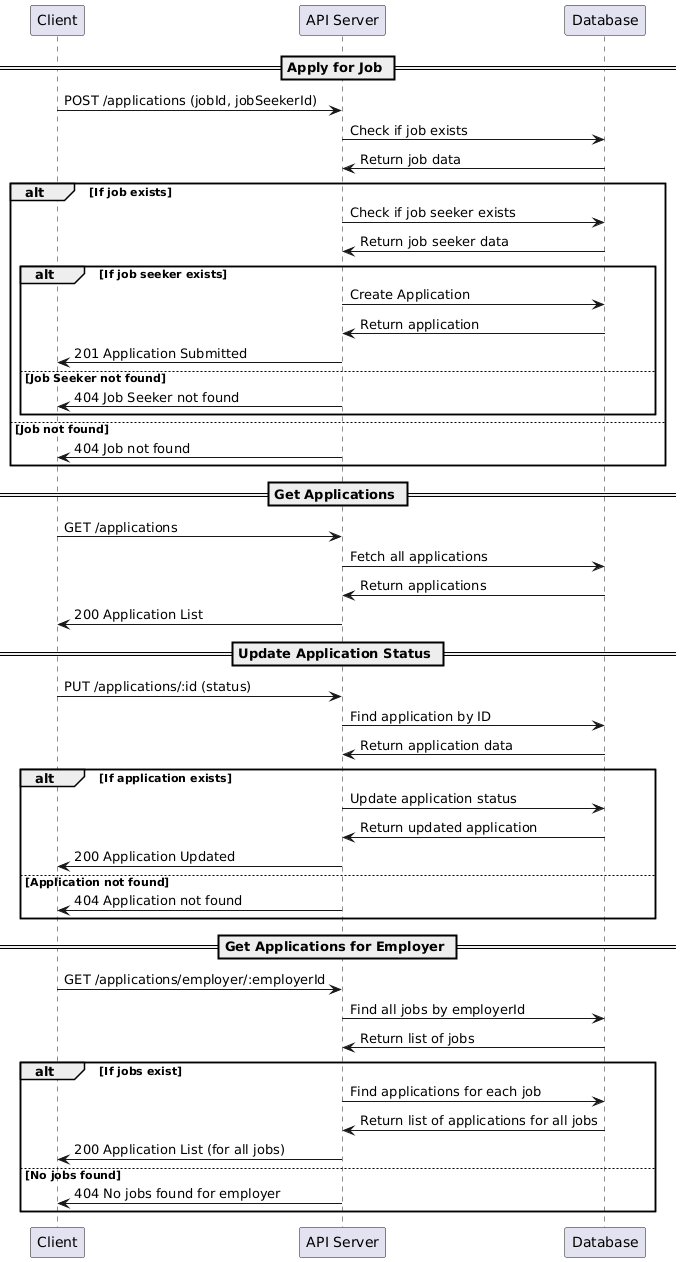

The diagram above was rendered by PlantUML. Its source (embedded in the PNG):
@startuml
participant Client
participant Express as "API Server"
participant Prisma as "Database"

== Apply for Job ==
Client -> Express: POST /applications (jobId, jobSeekerId)
Express -> Prisma: Check if job exists
Prisma -> Express: Return job data

alt If job exists
    Express -> Prisma: Check if job seeker exists
    Prisma -> Express: Return job seeker data
    alt If job seeker exists
        Express -> Prisma: Create Application
        Prisma -> Express: Return application
        Express -> Client: 201 Application Submitted
    else Job Seeker not found
        Express -> Client: 404 Job Seeker not found
    end
else Job not found
    Express -> Client: 404 Job not found
end

== Get Applications ==
Client -> Express: GET /applications
Express -> Prisma: Fetch all applications
Prisma -> Express: Return applications
Express -> Client: 200 Application List

== Update Application Status ==
Client -> Express: PUT /applications/:id (status)
Express -> Prisma: Find application by ID
Prisma -> Express: Return application data

alt If application exists
    Express -> Prisma: Update application status
    Prisma -> Express: Return updated application
    Express -> Client: 200 Application Updated
else Application not found
    Express -> Client: 404 Application not found
end


participant Client
participant Express as "API Server"
participant Prisma as "Database"

== Get Applications for Employer ==
Client -> Express: GET /applications/employer/:employerId
Express -> Prisma: Find all jobs by employerId
Prisma -> Express: Return list of jobs

alt If jobs exist
    Express -> Prisma: Find applications for each job
    Prisma -> Express: Return list of applications for all jobs
    Express -> Client: 200 Application List (for all jobs)
else No jobs found
    Express -> Client: 404 No jobs found for employer
end
@enduml